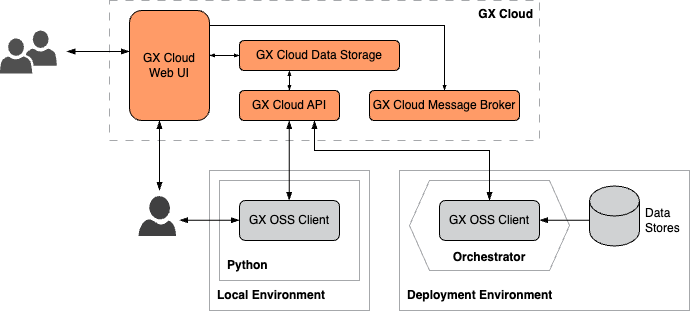

The diagram above was exported from draw.io. Its source (the exported page's mxGraphModel, read from the mxfile embedded in the PNG):
<mxGraphModel dx="1399" dy="1062" grid="1" gridSize="10" guides="1" tooltips="1" connect="1" arrows="1" fold="1" page="1" pageScale="1" pageWidth="1100" pageHeight="850" math="0" shadow="0">
  <root>
    <mxCell id="0" />
    <mxCell id="1" parent="0" />
    <mxCell id="79wA89e9NnCezc2LXTsM-32" value="" style="rounded=0;whiteSpace=wrap;html=1;strokeColor=#a6a8ab;fillColor=none;perimeterSpacing=0;" parent="1" vertex="1">
      <mxGeometry x="240" y="240" width="160" height="140" as="geometry" />
    </mxCell>
    <mxCell id="pKo_-XbmdBcV7QkTmMUj-1" value="" style="rounded=0;whiteSpace=wrap;html=1;strokeColor=#A6A8AB;fillColor=none;perimeterSpacing=0;" parent="1" vertex="1">
      <mxGeometry x="430" y="240" width="290" height="140" as="geometry" />
    </mxCell>
    <mxCell id="pKo_-XbmdBcV7QkTmMUj-27" value="" style="shape=hexagon;perimeter=hexagonPerimeter2;whiteSpace=wrap;html=1;fixedSize=1;fillColor=none;strokeColor=#A6A8AB;" parent="1" vertex="1">
      <mxGeometry x="440" y="250" width="160" height="90" as="geometry" />
    </mxCell>
    <mxCell id="pKo_-XbmdBcV7QkTmMUj-6" value="&lt;b&gt;Deployment Environment&lt;/b&gt;" style="text;html=1;strokeColor=none;fillColor=none;align=left;verticalAlign=bottom;whiteSpace=wrap;rounded=0;spacing=8;spacingTop=0;spacingLeft=0;spacingRight=0;spacingBottom=0;" parent="1" vertex="1">
      <mxGeometry x="430" y="350" width="190" height="30" as="geometry" />
    </mxCell>
    <mxCell id="pKo_-XbmdBcV7QkTmMUj-14" value="" style="endArrow=blockThin;startArrow=blockThin;html=1;rounded=0;entryX=0.75;entryY=1;entryDx=0;entryDy=0;startFill=1;endFill=1;exitX=0.5;exitY=0;exitDx=0;exitDy=0;edgeStyle=orthogonalEdgeStyle;" parent="1" source="pKo_-XbmdBcV7QkTmMUj-20" edge="1">
      <mxGeometry width="50" height="50" relative="1" as="geometry">
        <mxPoint x="320" y="280" as="sourcePoint" />
        <mxPoint x="345" y="190" as="targetPoint" />
        <Array as="points">
          <mxPoint x="520" y="220" />
          <mxPoint x="345" y="220" />
        </Array>
      </mxGeometry>
    </mxCell>
    <mxCell id="pKo_-XbmdBcV7QkTmMUj-19" value="&lt;b&gt;Orchestrator&lt;/b&gt;" style="text;html=1;strokeColor=none;fillColor=none;align=center;verticalAlign=bottom;whiteSpace=wrap;rounded=0;spacing=0;spacingTop=2;spacingLeft=6;spacingRight=6;spacingBottom=6;" parent="1" vertex="1">
      <mxGeometry x="460" y="310" width="120" height="30" as="geometry" />
    </mxCell>
    <mxCell id="pKo_-XbmdBcV7QkTmMUj-20" value="GX OSS Client" style="rounded=1;whiteSpace=wrap;html=1;glass=0;strokeWidth=1;fillColor=#D0D2D3;" parent="1" vertex="1">
      <mxGeometry x="470" y="270" width="100" height="40" as="geometry" />
    </mxCell>
    <mxCell id="pKo_-XbmdBcV7QkTmMUj-21" value="" style="sketch=0;aspect=fixed;pointerEvents=1;shadow=0;dashed=0;html=1;strokeColor=none;labelPosition=center;verticalLabelPosition=bottom;verticalAlign=top;align=center;fillColor=#404041;shape=mxgraph.azure.user" parent="1" vertex="1">
      <mxGeometry x="169" y="265.5" width="37.6" height="40" as="geometry" />
    </mxCell>
    <mxCell id="pKo_-XbmdBcV7QkTmMUj-22" value="" style="rounded=0;whiteSpace=wrap;html=1;strokeColor=#A6A8AB;fillColor=none;perimeterSpacing=0;" parent="1" vertex="1">
      <mxGeometry x="250" y="250" width="140" height="100" as="geometry" />
    </mxCell>
    <mxCell id="pKo_-XbmdBcV7QkTmMUj-23" value="&lt;b&gt;Python&lt;/b&gt;" style="text;html=1;strokeColor=none;fillColor=none;align=left;verticalAlign=bottom;whiteSpace=wrap;rounded=0;spacing=8;spacingTop=0;spacingLeft=0;spacingRight=0;spacingBottom=0;" parent="1" vertex="1">
      <mxGeometry x="250" y="320" width="60" height="30" as="geometry" />
    </mxCell>
    <mxCell id="pKo_-XbmdBcV7QkTmMUj-26" value="" style="endArrow=blockThin;startArrow=blockThin;html=1;rounded=0;startFill=1;endFill=1;edgeStyle=orthogonalEdgeStyle;" parent="1" edge="1">
      <mxGeometry width="50" height="50" relative="1" as="geometry">
        <mxPoint x="210" y="289.75" as="sourcePoint" />
        <mxPoint x="270" y="289.75" as="targetPoint" />
        <Array as="points" />
      </mxGeometry>
    </mxCell>
    <mxCell id="pKo_-XbmdBcV7QkTmMUj-29" value="" style="endArrow=none;startArrow=blockThin;html=1;rounded=0;startFill=1;endFill=0;" parent="1" edge="1">
      <mxGeometry width="50" height="50" relative="1" as="geometry">
        <mxPoint x="570" y="289.75" as="sourcePoint" />
        <mxPoint x="629.7" y="289.75" as="targetPoint" />
      </mxGeometry>
    </mxCell>
    <mxCell id="yuvy65hC9Idy5uh6YItI-1" value="" style="rounded=0;whiteSpace=wrap;html=1;strokeColor=#A6A8AB;fillColor=none;dashed=1;dashPattern=8 8;" parent="1" vertex="1">
      <mxGeometry x="140" y="70" width="430" height="140" as="geometry" />
    </mxCell>
    <mxCell id="yuvy65hC9Idy5uh6YItI-2" value="GX Cloud&lt;br&gt;Web UI" style="rounded=1;whiteSpace=wrap;html=1;strokeWidth=1;fillColor=#FF9B67;" parent="1" vertex="1">
      <mxGeometry x="160" y="80" width="80" height="110" as="geometry" />
    </mxCell>
    <mxCell id="yuvy65hC9Idy5uh6YItI-3" value="&lt;b&gt;GX Cloud&lt;/b&gt;" style="text;html=1;strokeColor=none;fillColor=none;align=right;verticalAlign=top;whiteSpace=wrap;rounded=0;spacing=0;spacingLeft=6;spacingTop=2;spacingRight=6;" parent="1" vertex="1">
      <mxGeometry x="500" y="70" width="70" height="30" as="geometry" />
    </mxCell>
    <mxCell id="yuvy65hC9Idy5uh6YItI-4" value="GX Cloud Data Storage" style="rounded=1;whiteSpace=wrap;html=1;strokeWidth=1;fillColor=#FF9B67;" parent="1" vertex="1">
      <mxGeometry x="270" y="110" width="160" height="30" as="geometry" />
    </mxCell>
    <mxCell id="yuvy65hC9Idy5uh6YItI-5" value="GX Cloud API" style="rounded=1;whiteSpace=wrap;html=1;strokeWidth=1;fillColor=#FF9B67;" parent="1" vertex="1">
      <mxGeometry x="270" y="160" width="100" height="30" as="geometry" />
    </mxCell>
    <mxCell id="yuvy65hC9Idy5uh6YItI-6" value="GX Cloud Message Broker" style="rounded=1;whiteSpace=wrap;html=1;strokeWidth=1;fillColor=#FF9B67;" parent="1" vertex="1">
      <mxGeometry x="400" y="160" width="150" height="30" as="geometry" />
    </mxCell>
    <mxCell id="yuvy65hC9Idy5uh6YItI-7" value="" style="endArrow=blockThin;html=1;rounded=0;startArrow=blockThin;startFill=1;endFill=1;endSize=3;startSize=3;entryX=0;entryY=0.5;entryDx=0;entryDy=0;" parent="1" target="yuvy65hC9Idy5uh6YItI-4" edge="1">
      <mxGeometry width="50" height="50" relative="1" as="geometry">
        <mxPoint x="240" y="124.86999999999999" as="sourcePoint" />
        <mxPoint x="260" y="124.86999999999999" as="targetPoint" />
      </mxGeometry>
    </mxCell>
    <mxCell id="yuvy65hC9Idy5uh6YItI-9" value="" style="endArrow=blockThin;html=1;rounded=0;edgeStyle=orthogonalEdgeStyle;endFill=1;endSize=3;jumpStyle=arc;jumpSize=6;exitX=1;exitY=0.25;exitDx=0;exitDy=0;entryX=0.5;entryY=0;entryDx=0;entryDy=0;" parent="1" source="yuvy65hC9Idy5uh6YItI-2" target="yuvy65hC9Idy5uh6YItI-6" edge="1">
      <mxGeometry width="50" height="50" relative="1" as="geometry">
        <mxPoint x="460" y="-20" as="sourcePoint" />
        <mxPoint x="610" y="140" as="targetPoint" />
        <Array as="points">
          <mxPoint x="240" y="95" />
          <mxPoint x="475" y="95" />
        </Array>
      </mxGeometry>
    </mxCell>
    <mxCell id="LiL0Rg9OvwGPr37xNp_3-4" value="" style="endArrow=blockThin;startArrow=blockThin;html=1;rounded=0;startFill=1;endFill=1;endSize=3;startSize=3;" parent="1" edge="1">
      <mxGeometry width="50" height="50" relative="1" as="geometry">
        <mxPoint x="319.88" y="160" as="sourcePoint" />
        <mxPoint x="319.88" y="140" as="targetPoint" />
      </mxGeometry>
    </mxCell>
    <mxCell id="6jYjrEv680PqfOlAxG3I-1" value="" style="endArrow=blockThin;startArrow=blockThin;html=1;rounded=0;entryX=0.5;entryY=1;entryDx=0;entryDy=0;startFill=1;endFill=1;" parent="1" edge="1">
      <mxGeometry width="50" height="50" relative="1" as="geometry">
        <mxPoint x="190" y="260" as="sourcePoint" />
        <mxPoint x="190" y="190" as="targetPoint" />
      </mxGeometry>
    </mxCell>
    <mxCell id="79wA89e9NnCezc2LXTsM-29" value="Data Stores" style="text;html=1;strokeColor=none;fillColor=none;align=left;verticalAlign=middle;whiteSpace=wrap;rounded=0;" parent="1" vertex="1">
      <mxGeometry x="674" y="275" width="46" height="30" as="geometry" />
    </mxCell>
    <mxCell id="79wA89e9NnCezc2LXTsM-30" value="" style="shape=cylinder3;whiteSpace=wrap;html=1;boundedLbl=1;backgroundOutline=1;size=15;strokeWidth=1;fillColor=#D0D2D3;" parent="1" vertex="1">
      <mxGeometry x="620" y="255.5" width="50" height="60" as="geometry" />
    </mxCell>
    <mxCell id="79wA89e9NnCezc2LXTsM-33" value="&lt;b&gt;Local Environment&lt;/b&gt;" style="text;html=1;strokeColor=none;fillColor=none;align=left;verticalAlign=bottom;whiteSpace=wrap;rounded=0;spacing=8;spacingTop=0;spacingLeft=0;spacingRight=0;spacingBottom=0;" parent="1" vertex="1">
      <mxGeometry x="240" y="350" width="150" height="30" as="geometry" />
    </mxCell>
    <mxCell id="79wA89e9NnCezc2LXTsM-34" value="" style="sketch=0;pointerEvents=1;shadow=0;dashed=0;html=1;strokeColor=none;fillColor=#505050;labelPosition=center;verticalLabelPosition=bottom;verticalAlign=top;outlineConnect=0;align=center;shape=mxgraph.office.users.users_two;" parent="1" vertex="1">
      <mxGeometry x="30.30000000000001" y="100" width="57" height="43" as="geometry" />
    </mxCell>
    <mxCell id="79wA89e9NnCezc2LXTsM-35" value="" style="endArrow=blockThin;startArrow=blockThin;html=1;rounded=0;startFill=1;endFill=1;exitX=0.5;exitY=0;exitDx=0;exitDy=0;" parent="1" edge="1">
      <mxGeometry width="50" height="50" relative="1" as="geometry">
        <mxPoint x="97.30000000000001" y="121" as="sourcePoint" />
        <mxPoint x="160" y="121" as="targetPoint" />
      </mxGeometry>
    </mxCell>
    <mxCell id="79wA89e9NnCezc2LXTsM-36" value="" style="endArrow=blockThin;startArrow=blockThin;html=1;rounded=0;startFill=1;endFill=1;" parent="1" edge="1">
      <mxGeometry width="50" height="50" relative="1" as="geometry">
        <mxPoint x="319.75" y="270" as="sourcePoint" />
        <mxPoint x="319.75" y="190" as="targetPoint" />
      </mxGeometry>
    </mxCell>
    <mxCell id="pKo_-XbmdBcV7QkTmMUj-24" value="GX OSS Client" style="rounded=1;whiteSpace=wrap;html=1;glass=0;strokeWidth=1;fillColor=#D0D2D3;" parent="1" vertex="1">
      <mxGeometry x="270" y="270" width="100" height="40" as="geometry" />
    </mxCell>
  </root>
</mxGraphModel>